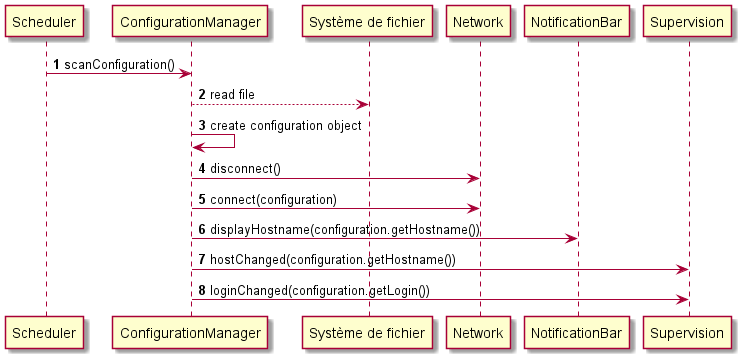

The diagram above was rendered by PlantUML. Its source (embedded in the PNG):
@startuml
'https://plantuml.com/sequence-diagram

autonumber

Scheduler -> ConfigurationManager: scanConfiguration()
ConfigurationManager --> "Système de fichier": read file
ConfigurationManager -> ConfigurationManager: create configuration object

ConfigurationManager -> Network: disconnect()
ConfigurationManager -> Network: connect(configuration)
ConfigurationManager -> NotificationBar: displayHostname(configuration.getHostname())
ConfigurationManager -> Supervision:hostChanged(configuration.getHostname())
ConfigurationManager -> Supervision:loginChanged(configuration.getLogin())
@enduml